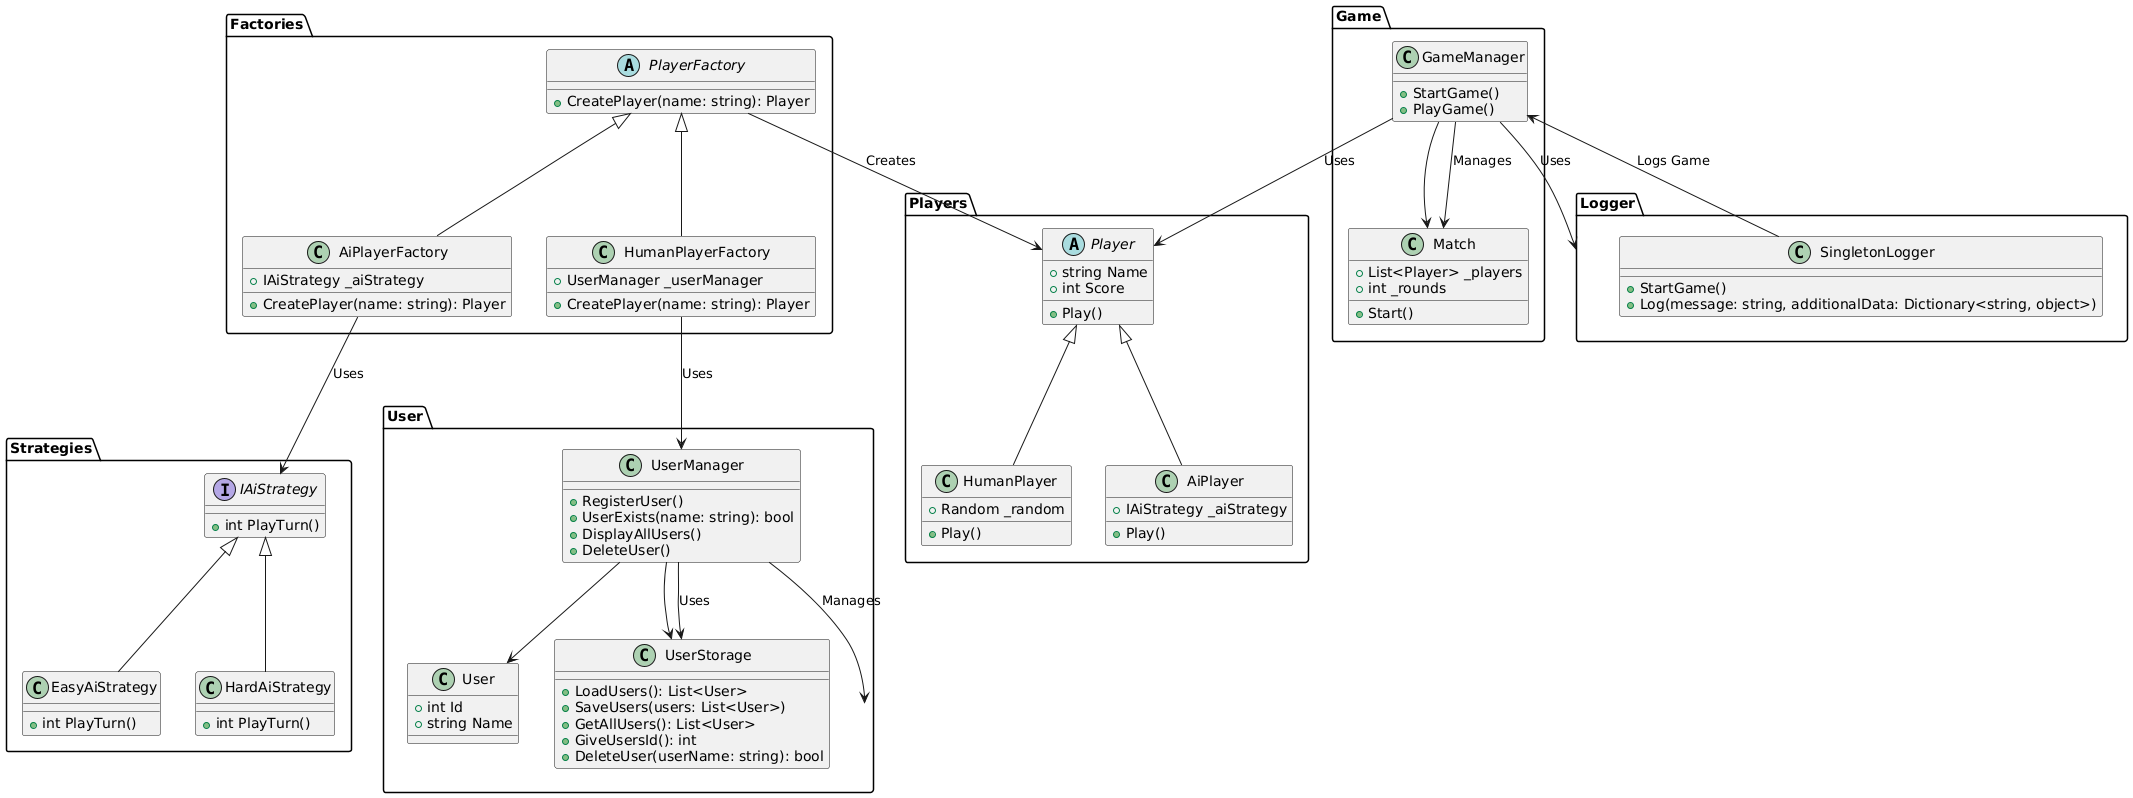

The diagram above was rendered by PlantUML. Its source (embedded in the PNG):
@startuml
package "Players" {
    abstract class Player {
        +string Name
        +int Score
        +Play()
    }

    class HumanPlayer {
        +Random _random
        +Play()
    }

    class AiPlayer {
        +IAiStrategy _aiStrategy
        +Play()
    }

    Player <|-- HumanPlayer
    Player <|-- AiPlayer
}

package "Strategies" {
    interface IAiStrategy {
        +int PlayTurn()
    }

    class EasyAiStrategy {
        +int PlayTurn()
    }

    class HardAiStrategy {
        +int PlayTurn()
    }

    IAiStrategy <|-- EasyAiStrategy
    IAiStrategy <|-- HardAiStrategy
}

package "Factories" {
    abstract class PlayerFactory {
        +CreatePlayer(name: string): Player
    }

    class AiPlayerFactory {
        +IAiStrategy _aiStrategy
        +CreatePlayer(name: string): Player
    }

    class HumanPlayerFactory {
        +UserManager _userManager
        +CreatePlayer(name: string): Player
    }

    PlayerFactory <|-- AiPlayerFactory
    PlayerFactory <|-- HumanPlayerFactory
}

package "Game" {
    class GameManager {
        +StartGame()
        +PlayGame()
    }

    class Match {
        +List<Player> _players
        +int _rounds
        +Start()
    }

    GameManager --> Match
}

package "User" {
    class User {
        +int Id
        +string Name
    }

    class UserManager {
        +RegisterUser()
        +UserExists(name: string): bool
        +DisplayAllUsers()
        +DeleteUser()
    }

    class UserStorage {
        +LoadUsers(): List<User>
        +SaveUsers(users: List<User>)
        +GetAllUsers(): List<User>
        +GiveUsersId(): int
        +DeleteUser(userName: string): bool
    }

    UserManager --> User
    UserManager --> UserStorage
}

package "Logger" {
    class SingletonLogger {
        +StartGame()
        +Log(message: string, additionalData: Dictionary<string, object>)
    }
}

' ---- Class Relations ----

PlayerFactory --> Player : Creates
AiPlayerFactory --> IAiStrategy : Uses
HumanPlayerFactory --> UserManager : Uses
GameManager --> Match : Manages
GameManager --> Player : Uses
GameManager --> Logger : Uses
UserManager --> User : Manages
UserManager --> UserStorage : Uses
SingletonLogger --> GameManager : Logs Game
@enduml